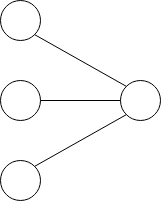

The diagram above was exported from draw.io. Its source (the exported page's mxGraphModel, read from the mxfile embedded in the PNG):
<mxGraphModel dx="1422" dy="781" grid="1" gridSize="10" guides="1" tooltips="1" connect="1" arrows="1" fold="1" page="1" pageScale="1" pageWidth="850" pageHeight="1100" math="0" shadow="0">
  <root>
    <mxCell id="0" />
    <mxCell id="1" parent="0" />
    <mxCell id="Gbn96C6RIqXzCRhY7T1E-1" value="" style="ellipse;whiteSpace=wrap;html=1;aspect=fixed;" vertex="1" parent="1">
      <mxGeometry x="400" y="360" width="40" height="40" as="geometry" />
    </mxCell>
    <mxCell id="Gbn96C6RIqXzCRhY7T1E-2" value="" style="ellipse;whiteSpace=wrap;html=1;aspect=fixed;" vertex="1" parent="1">
      <mxGeometry x="280" y="440" width="40" height="40" as="geometry" />
    </mxCell>
    <mxCell id="Gbn96C6RIqXzCRhY7T1E-3" value="" style="ellipse;whiteSpace=wrap;html=1;aspect=fixed;" vertex="1" parent="1">
      <mxGeometry x="280" y="360" width="40" height="40" as="geometry" />
    </mxCell>
    <mxCell id="Gbn96C6RIqXzCRhY7T1E-4" value="" style="ellipse;whiteSpace=wrap;html=1;aspect=fixed;" vertex="1" parent="1">
      <mxGeometry x="280" y="280" width="40" height="40" as="geometry" />
    </mxCell>
    <mxCell id="Gbn96C6RIqXzCRhY7T1E-7" value="" style="endArrow=none;html=1;exitX=1;exitY=0;exitDx=0;exitDy=0;entryX=0;entryY=1;entryDx=0;entryDy=0;" edge="1" parent="1" source="Gbn96C6RIqXzCRhY7T1E-2" target="Gbn96C6RIqXzCRhY7T1E-1">
      <mxGeometry width="50" height="50" relative="1" as="geometry">
        <mxPoint x="400" y="420" as="sourcePoint" />
        <mxPoint x="450" y="370" as="targetPoint" />
      </mxGeometry>
    </mxCell>
    <mxCell id="Gbn96C6RIqXzCRhY7T1E-9" value="" style="endArrow=none;html=1;exitX=1;exitY=0.5;exitDx=0;exitDy=0;entryX=0;entryY=0.5;entryDx=0;entryDy=0;" edge="1" parent="1" source="Gbn96C6RIqXzCRhY7T1E-3" target="Gbn96C6RIqXzCRhY7T1E-1">
      <mxGeometry width="50" height="50" relative="1" as="geometry">
        <mxPoint x="400" y="420" as="sourcePoint" />
        <mxPoint x="450" y="370" as="targetPoint" />
      </mxGeometry>
    </mxCell>
    <mxCell id="Gbn96C6RIqXzCRhY7T1E-10" value="" style="endArrow=none;html=1;exitX=1;exitY=1;exitDx=0;exitDy=0;entryX=0;entryY=0;entryDx=0;entryDy=0;" edge="1" parent="1" source="Gbn96C6RIqXzCRhY7T1E-4" target="Gbn96C6RIqXzCRhY7T1E-1">
      <mxGeometry width="50" height="50" relative="1" as="geometry">
        <mxPoint x="400" y="420" as="sourcePoint" />
        <mxPoint x="450" y="370" as="targetPoint" />
      </mxGeometry>
    </mxCell>
  </root>
</mxGraphModel>